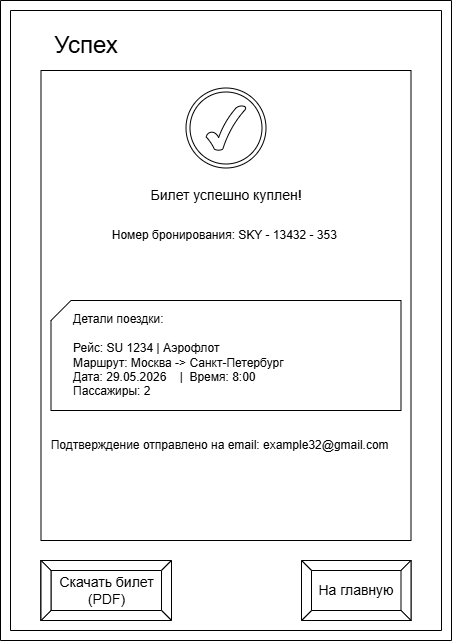

The diagram above was exported from draw.io. Its source (the exported page's mxGraphModel, read from the mxfile embedded in the PNG):
<mxGraphModel dx="1372" dy="701" grid="1" gridSize="10" guides="1" tooltips="1" connect="1" arrows="1" fold="1" page="1" pageScale="1" pageWidth="827" pageHeight="1169" math="0" shadow="0">
  <root>
    <mxCell id="0" />
    <mxCell id="1" parent="0" />
    <mxCell id="1ojdiPeUm1Ogc4SVexE3-2" parent="1" style="rounded=0;whiteSpace=wrap;html=1;" value="" vertex="1">
      <mxGeometry height="470" width="370" x="239.5" y="110" as="geometry" />
    </mxCell>
    <mxCell id="1ojdiPeUm1Ogc4SVexE3-5" parent="1" style="ellipse;shape=doubleEllipse;whiteSpace=wrap;html=1;aspect=fixed;" value="" vertex="1">
      <mxGeometry height="80" width="80" x="384.5" y="127.5" as="geometry" />
    </mxCell>
    <mxCell id="1ojdiPeUm1Ogc4SVexE3-1" parent="1" style="verticalLabelPosition=bottom;verticalAlign=top;html=1;shape=mxgraph.basic.frame;dx=10;whiteSpace=wrap;" value="" vertex="1">
      <mxGeometry height="640" width="451" x="199" y="40" as="geometry" />
    </mxCell>
    <mxCell id="1ojdiPeUm1Ogc4SVexE3-3" parent="1" style="text;html=1;whiteSpace=wrap;strokeColor=none;fillColor=none;align=center;verticalAlign=middle;rounded=0;" value="&lt;font style=&quot;font-size: 24px;&quot;&gt;Успех&lt;/font&gt;" vertex="1">
      <mxGeometry height="30" width="70" x="250" y="70" as="geometry" />
    </mxCell>
    <mxCell id="1ojdiPeUm1Ogc4SVexE3-4" parent="1" style="verticalLabelPosition=bottom;verticalAlign=top;html=1;shape=mxgraph.basic.tick" value="" vertex="1">
      <mxGeometry height="45" width="39.5" x="404.75" y="145" as="geometry" />
    </mxCell>
    <mxCell id="1ojdiPeUm1Ogc4SVexE3-7" parent="1" style="text;html=1;whiteSpace=wrap;strokeColor=none;fillColor=none;align=center;verticalAlign=middle;rounded=0;" value="&lt;font style=&quot;font-size: 14px;&quot;&gt;Билет успешно куплен!&lt;/font&gt;" vertex="1">
      <mxGeometry height="30" width="210" x="319.5" y="220" as="geometry" />
    </mxCell>
    <mxCell id="1ojdiPeUm1Ogc4SVexE3-8" parent="1" style="text;html=1;whiteSpace=wrap;strokeColor=none;fillColor=none;align=center;verticalAlign=middle;rounded=0;" value="Номер бронирования: SKY - 13432 - 353&amp;nbsp;" vertex="1">
      <mxGeometry height="30" width="250" x="299.5" y="260" as="geometry" />
    </mxCell>
    <mxCell id="1ojdiPeUm1Ogc4SVexE3-9" parent="1" style="verticalLabelPosition=bottom;verticalAlign=top;html=1;shape=card;whiteSpace=wrap;size=20;arcSize=12;" value="" vertex="1">
      <mxGeometry height="110" width="350" x="249.5" y="340" as="geometry" />
    </mxCell>
    <mxCell id="1ojdiPeUm1Ogc4SVexE3-10" parent="1" style="text;html=1;whiteSpace=wrap;strokeColor=none;fillColor=none;align=left;verticalAlign=middle;rounded=0;" value="Детали поездки:&amp;nbsp;&lt;div&gt;&lt;br&gt;&lt;/div&gt;&lt;div&gt;Рейс: SU 1234 | Аэрофлот&lt;/div&gt;&lt;div&gt;Маршрут: Москва -&amp;gt; Санкт-Петербург&lt;/div&gt;&lt;div&gt;Дата: 29.05.2026&amp;nbsp; &amp;nbsp; |&amp;nbsp; Время: 8:00&lt;/div&gt;&lt;div&gt;Пассажиры: 2&lt;/div&gt;" vertex="1">
      <mxGeometry height="110" width="240" x="270" y="340" as="geometry" />
    </mxCell>
    <mxCell id="1ojdiPeUm1Ogc4SVexE3-11" parent="1" style="text;html=1;whiteSpace=wrap;strokeColor=none;fillColor=none;align=center;verticalAlign=middle;rounded=0;" value="Подтверждение отправлено на email: example32@gmail.com&amp;nbsp;&amp;nbsp;" vertex="1">
      <mxGeometry height="30" width="355.5" x="244" y="470" as="geometry" />
    </mxCell>
    <mxCell id="1ojdiPeUm1Ogc4SVexE3-12" parent="1" style="labelPosition=center;verticalLabelPosition=middle;align=center;html=1;shape=mxgraph.basic.button;dx=10;whiteSpace=wrap;" value="&lt;font style=&quot;font-size: 14px;&quot;&gt;Скачать билет (PDF)&lt;/font&gt;" vertex="1">
      <mxGeometry height="60" width="130.5" x="239.5" y="600" as="geometry" />
    </mxCell>
    <mxCell id="1ojdiPeUm1Ogc4SVexE3-13" parent="1" style="labelPosition=center;verticalLabelPosition=middle;align=center;html=1;shape=mxgraph.basic.button;dx=10;whiteSpace=wrap;" value="&lt;span style=&quot;font-size: 14px;&quot;&gt;На главную&lt;/span&gt;" vertex="1">
      <mxGeometry height="60" width="109.5" x="500" y="600" as="geometry" />
    </mxCell>
  </root>
</mxGraphModel>